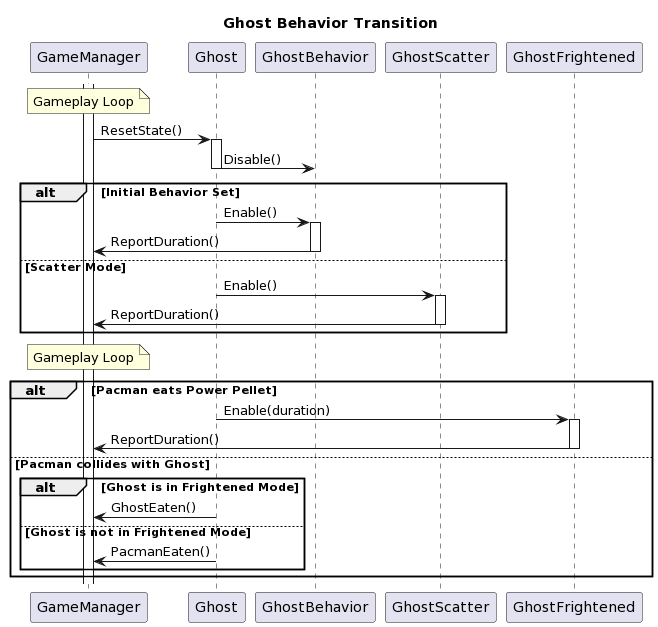

The diagram above was rendered by PlantUML. Its source (embedded in the PNG):
@startuml
title Ghost Behavior Transition

participant GameManager
participant Ghost
participant GhostBehavior

note over GameManager: Gameplay Loop

activate GameManager
GameManager -> Ghost: ResetState()

activate Ghost
Ghost -> GhostBehavior: Disable()
deactivate Ghost

alt Initial Behavior Set
    Ghost -> GhostBehavior: Enable()
    activate GhostBehavior
    GhostBehavior -> GameManager: ReportDuration()
    deactivate GhostBehavior
else Scatter Mode
    Ghost -> GhostScatter: Enable()
    activate GhostScatter
    GhostScatter -> GameManager: ReportDuration()
    deactivate GhostScatter
end

note over GameManager: Gameplay Loop

alt Pacman eats Power Pellet
    Ghost -> GhostFrightened: Enable(duration)
    activate GhostFrightened
    GhostFrightened -> GameManager: ReportDuration()
    deactivate GhostFrightened
else Pacman collides with Ghost
    alt Ghost is in Frightened Mode
        Ghost -> GameManager: GhostEaten()
    else Ghost is not in Frightened Mode
        Ghost -> GameManager: PacmanEaten()
    end
end
@enduml